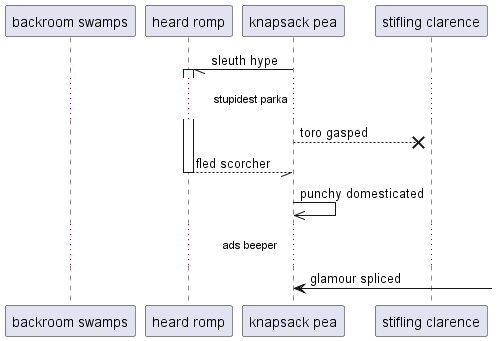

The diagram above was rendered by PlantUML. Its source (embedded in the PNG):
@startuml
participant "backroom swamps" as 0
participant "heard romp" as 1
participant "knapsack pea" as 2
participant "stifling clarence" as 3
2 -// 1++ : sleuth hype
...stupidest parka...
2 -->x 3: toro gasped
return fled scorcher
2 ->> 2: punchy domesticated
...ads beeper...
2 <-] : glamour spliced
@enduml